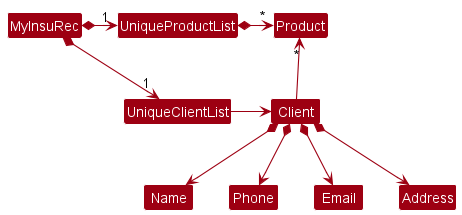

The diagram above was rendered by PlantUML. Its source (embedded in the PNG):
@startuml
!include style.puml
skinparam arrowThickness 1.1
skinparam arrowColor MODEL_COLOR
skinparam classBackgroundColor MODEL_COLOR

MyInsuRec *-right-> "1" UniqueClientList
MyInsuRec *-right-> "1" UniqueProductList
UniqueProductList -[hidden]down- UniqueClientList
UniqueProductList -[hidden]down- UniqueClientList

UniqueProductList *-right-> "*" Product
UniqueClientList -right-> Client

Client -up-> "*" Product

Client *--> Name
Client *--> Phone
Client *--> Email
Client *--> Address
@enduml